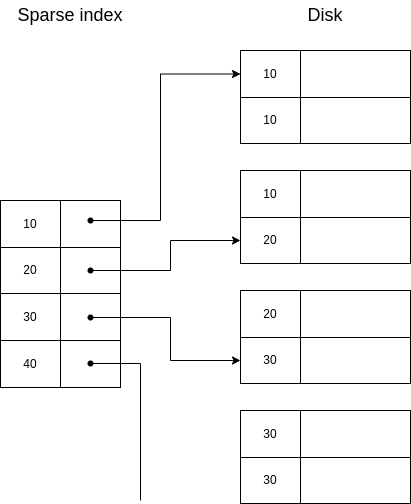

The diagram above was exported from draw.io. Its source (the exported page's mxGraphModel, read from the mxfile embedded in the PNG):
<mxGraphModel dx="992" dy="469" grid="1" gridSize="10" guides="1" tooltips="1" connect="1" arrows="1" fold="1" page="1" pageScale="1" pageWidth="827" pageHeight="1169" math="0" shadow="0">
  <root>
    <mxCell id="0" />
    <mxCell id="1" parent="0" />
    <mxCell id="OmisedUF-2xcNsJWh0xI-1" value="" style="childLayout=tableLayout;recursiveResize=0;shadow=0;fillColor=none;" vertex="1" parent="1">
      <mxGeometry x="470" y="80" width="170" height="93" as="geometry" />
    </mxCell>
    <mxCell id="OmisedUF-2xcNsJWh0xI-2" value="" style="shape=tableRow;horizontal=0;startSize=0;swimlaneHead=0;swimlaneBody=0;top=0;left=0;bottom=0;right=0;dropTarget=0;collapsible=0;recursiveResize=0;expand=0;fontStyle=0;fillColor=none;strokeColor=inherit;" vertex="1" parent="OmisedUF-2xcNsJWh0xI-1">
      <mxGeometry width="170" height="47" as="geometry" />
    </mxCell>
    <mxCell id="OmisedUF-2xcNsJWh0xI-3" value="10" style="connectable=0;recursiveResize=0;strokeColor=inherit;fillColor=none;align=center;whiteSpace=wrap;html=1;" vertex="1" parent="OmisedUF-2xcNsJWh0xI-2">
      <mxGeometry width="60" height="47" as="geometry">
        <mxRectangle width="60" height="47" as="alternateBounds" />
      </mxGeometry>
    </mxCell>
    <mxCell id="OmisedUF-2xcNsJWh0xI-4" value="" style="connectable=0;recursiveResize=0;strokeColor=inherit;fillColor=none;align=center;whiteSpace=wrap;html=1;" vertex="1" parent="OmisedUF-2xcNsJWh0xI-2">
      <mxGeometry x="60" width="110" height="47" as="geometry">
        <mxRectangle width="110" height="47" as="alternateBounds" />
      </mxGeometry>
    </mxCell>
    <mxCell id="OmisedUF-2xcNsJWh0xI-5" style="shape=tableRow;horizontal=0;startSize=0;swimlaneHead=0;swimlaneBody=0;top=0;left=0;bottom=0;right=0;dropTarget=0;collapsible=0;recursiveResize=0;expand=0;fontStyle=0;fillColor=none;strokeColor=inherit;" vertex="1" parent="OmisedUF-2xcNsJWh0xI-1">
      <mxGeometry y="47" width="170" height="46" as="geometry" />
    </mxCell>
    <mxCell id="OmisedUF-2xcNsJWh0xI-6" value="10" style="connectable=0;recursiveResize=0;strokeColor=inherit;fillColor=none;align=center;whiteSpace=wrap;html=1;" vertex="1" parent="OmisedUF-2xcNsJWh0xI-5">
      <mxGeometry width="60" height="46" as="geometry">
        <mxRectangle width="60" height="46" as="alternateBounds" />
      </mxGeometry>
    </mxCell>
    <mxCell id="OmisedUF-2xcNsJWh0xI-7" value="" style="connectable=0;recursiveResize=0;strokeColor=inherit;fillColor=none;align=center;whiteSpace=wrap;html=1;" vertex="1" parent="OmisedUF-2xcNsJWh0xI-5">
      <mxGeometry x="60" width="110" height="46" as="geometry">
        <mxRectangle width="110" height="46" as="alternateBounds" />
      </mxGeometry>
    </mxCell>
    <mxCell id="OmisedUF-2xcNsJWh0xI-8" value="" style="childLayout=tableLayout;recursiveResize=0;shadow=0;fillColor=none;" vertex="1" parent="1">
      <mxGeometry x="470" y="200" width="170" height="93" as="geometry" />
    </mxCell>
    <mxCell id="OmisedUF-2xcNsJWh0xI-9" value="" style="shape=tableRow;horizontal=0;startSize=0;swimlaneHead=0;swimlaneBody=0;top=0;left=0;bottom=0;right=0;dropTarget=0;collapsible=0;recursiveResize=0;expand=0;fontStyle=0;fillColor=none;strokeColor=inherit;" vertex="1" parent="OmisedUF-2xcNsJWh0xI-8">
      <mxGeometry width="170" height="47" as="geometry" />
    </mxCell>
    <mxCell id="OmisedUF-2xcNsJWh0xI-10" value="10" style="connectable=0;recursiveResize=0;strokeColor=inherit;fillColor=none;align=center;whiteSpace=wrap;html=1;" vertex="1" parent="OmisedUF-2xcNsJWh0xI-9">
      <mxGeometry width="60" height="47" as="geometry">
        <mxRectangle width="60" height="47" as="alternateBounds" />
      </mxGeometry>
    </mxCell>
    <mxCell id="OmisedUF-2xcNsJWh0xI-11" value="" style="connectable=0;recursiveResize=0;strokeColor=inherit;fillColor=none;align=center;whiteSpace=wrap;html=1;" vertex="1" parent="OmisedUF-2xcNsJWh0xI-9">
      <mxGeometry x="60" width="110" height="47" as="geometry">
        <mxRectangle width="110" height="47" as="alternateBounds" />
      </mxGeometry>
    </mxCell>
    <mxCell id="OmisedUF-2xcNsJWh0xI-12" style="shape=tableRow;horizontal=0;startSize=0;swimlaneHead=0;swimlaneBody=0;top=0;left=0;bottom=0;right=0;dropTarget=0;collapsible=0;recursiveResize=0;expand=0;fontStyle=0;fillColor=none;strokeColor=inherit;" vertex="1" parent="OmisedUF-2xcNsJWh0xI-8">
      <mxGeometry y="47" width="170" height="46" as="geometry" />
    </mxCell>
    <mxCell id="OmisedUF-2xcNsJWh0xI-13" value="20" style="connectable=0;recursiveResize=0;strokeColor=inherit;fillColor=none;align=center;whiteSpace=wrap;html=1;" vertex="1" parent="OmisedUF-2xcNsJWh0xI-12">
      <mxGeometry width="60" height="46" as="geometry">
        <mxRectangle width="60" height="46" as="alternateBounds" />
      </mxGeometry>
    </mxCell>
    <mxCell id="OmisedUF-2xcNsJWh0xI-14" value="" style="connectable=0;recursiveResize=0;strokeColor=inherit;fillColor=none;align=center;whiteSpace=wrap;html=1;" vertex="1" parent="OmisedUF-2xcNsJWh0xI-12">
      <mxGeometry x="60" width="110" height="46" as="geometry">
        <mxRectangle width="110" height="46" as="alternateBounds" />
      </mxGeometry>
    </mxCell>
    <mxCell id="OmisedUF-2xcNsJWh0xI-15" value="" style="childLayout=tableLayout;recursiveResize=0;shadow=0;fillColor=none;" vertex="1" parent="1">
      <mxGeometry x="470" y="320" width="170" height="93" as="geometry" />
    </mxCell>
    <mxCell id="OmisedUF-2xcNsJWh0xI-16" value="" style="shape=tableRow;horizontal=0;startSize=0;swimlaneHead=0;swimlaneBody=0;top=0;left=0;bottom=0;right=0;dropTarget=0;collapsible=0;recursiveResize=0;expand=0;fontStyle=0;fillColor=none;strokeColor=inherit;" vertex="1" parent="OmisedUF-2xcNsJWh0xI-15">
      <mxGeometry width="170" height="47" as="geometry" />
    </mxCell>
    <mxCell id="OmisedUF-2xcNsJWh0xI-17" value="20" style="connectable=0;recursiveResize=0;strokeColor=inherit;fillColor=none;align=center;whiteSpace=wrap;html=1;" vertex="1" parent="OmisedUF-2xcNsJWh0xI-16">
      <mxGeometry width="60" height="47" as="geometry">
        <mxRectangle width="60" height="47" as="alternateBounds" />
      </mxGeometry>
    </mxCell>
    <mxCell id="OmisedUF-2xcNsJWh0xI-18" value="" style="connectable=0;recursiveResize=0;strokeColor=inherit;fillColor=none;align=center;whiteSpace=wrap;html=1;" vertex="1" parent="OmisedUF-2xcNsJWh0xI-16">
      <mxGeometry x="60" width="110" height="47" as="geometry">
        <mxRectangle width="110" height="47" as="alternateBounds" />
      </mxGeometry>
    </mxCell>
    <mxCell id="OmisedUF-2xcNsJWh0xI-19" style="shape=tableRow;horizontal=0;startSize=0;swimlaneHead=0;swimlaneBody=0;top=0;left=0;bottom=0;right=0;dropTarget=0;collapsible=0;recursiveResize=0;expand=0;fontStyle=0;fillColor=none;strokeColor=inherit;" vertex="1" parent="OmisedUF-2xcNsJWh0xI-15">
      <mxGeometry y="47" width="170" height="46" as="geometry" />
    </mxCell>
    <mxCell id="OmisedUF-2xcNsJWh0xI-20" value="30" style="connectable=0;recursiveResize=0;strokeColor=inherit;fillColor=none;align=center;whiteSpace=wrap;html=1;" vertex="1" parent="OmisedUF-2xcNsJWh0xI-19">
      <mxGeometry width="60" height="46" as="geometry">
        <mxRectangle width="60" height="46" as="alternateBounds" />
      </mxGeometry>
    </mxCell>
    <mxCell id="OmisedUF-2xcNsJWh0xI-21" value="" style="connectable=0;recursiveResize=0;strokeColor=inherit;fillColor=none;align=center;whiteSpace=wrap;html=1;" vertex="1" parent="OmisedUF-2xcNsJWh0xI-19">
      <mxGeometry x="60" width="110" height="46" as="geometry">
        <mxRectangle width="110" height="46" as="alternateBounds" />
      </mxGeometry>
    </mxCell>
    <mxCell id="OmisedUF-2xcNsJWh0xI-22" value="" style="childLayout=tableLayout;recursiveResize=0;shadow=0;fillColor=none;" vertex="1" parent="1">
      <mxGeometry x="470" y="440" width="170" height="93" as="geometry" />
    </mxCell>
    <mxCell id="OmisedUF-2xcNsJWh0xI-23" value="" style="shape=tableRow;horizontal=0;startSize=0;swimlaneHead=0;swimlaneBody=0;top=0;left=0;bottom=0;right=0;dropTarget=0;collapsible=0;recursiveResize=0;expand=0;fontStyle=0;fillColor=none;strokeColor=inherit;" vertex="1" parent="OmisedUF-2xcNsJWh0xI-22">
      <mxGeometry width="170" height="47" as="geometry" />
    </mxCell>
    <mxCell id="OmisedUF-2xcNsJWh0xI-24" value="30" style="connectable=0;recursiveResize=0;strokeColor=inherit;fillColor=none;align=center;whiteSpace=wrap;html=1;" vertex="1" parent="OmisedUF-2xcNsJWh0xI-23">
      <mxGeometry width="60" height="47" as="geometry">
        <mxRectangle width="60" height="47" as="alternateBounds" />
      </mxGeometry>
    </mxCell>
    <mxCell id="OmisedUF-2xcNsJWh0xI-25" value="" style="connectable=0;recursiveResize=0;strokeColor=inherit;fillColor=none;align=center;whiteSpace=wrap;html=1;" vertex="1" parent="OmisedUF-2xcNsJWh0xI-23">
      <mxGeometry x="60" width="110" height="47" as="geometry">
        <mxRectangle width="110" height="47" as="alternateBounds" />
      </mxGeometry>
    </mxCell>
    <mxCell id="OmisedUF-2xcNsJWh0xI-26" style="shape=tableRow;horizontal=0;startSize=0;swimlaneHead=0;swimlaneBody=0;top=0;left=0;bottom=0;right=0;dropTarget=0;collapsible=0;recursiveResize=0;expand=0;fontStyle=0;fillColor=none;strokeColor=inherit;" vertex="1" parent="OmisedUF-2xcNsJWh0xI-22">
      <mxGeometry y="47" width="170" height="46" as="geometry" />
    </mxCell>
    <mxCell id="OmisedUF-2xcNsJWh0xI-27" value="30" style="connectable=0;recursiveResize=0;strokeColor=inherit;fillColor=none;align=center;whiteSpace=wrap;html=1;" vertex="1" parent="OmisedUF-2xcNsJWh0xI-26">
      <mxGeometry width="60" height="46" as="geometry">
        <mxRectangle width="60" height="46" as="alternateBounds" />
      </mxGeometry>
    </mxCell>
    <mxCell id="OmisedUF-2xcNsJWh0xI-28" value="" style="connectable=0;recursiveResize=0;strokeColor=inherit;fillColor=none;align=center;whiteSpace=wrap;html=1;" vertex="1" parent="OmisedUF-2xcNsJWh0xI-26">
      <mxGeometry x="60" width="110" height="46" as="geometry">
        <mxRectangle width="110" height="46" as="alternateBounds" />
      </mxGeometry>
    </mxCell>
    <mxCell id="OmisedUF-2xcNsJWh0xI-29" value="&lt;font style=&quot;font-size: 18px;&quot;&gt;Disk&lt;/font&gt;" style="text;html=1;strokeColor=none;fillColor=none;align=center;verticalAlign=middle;whiteSpace=wrap;rounded=0;" vertex="1" parent="1">
      <mxGeometry x="485" y="30" width="140" height="30" as="geometry" />
    </mxCell>
    <mxCell id="OmisedUF-2xcNsJWh0xI-30" value="" style="childLayout=tableLayout;recursiveResize=0;shadow=0;fillColor=none;" vertex="1" parent="1">
      <mxGeometry x="230" y="230" width="120" height="187" as="geometry" />
    </mxCell>
    <mxCell id="OmisedUF-2xcNsJWh0xI-31" value="" style="shape=tableRow;horizontal=0;startSize=0;swimlaneHead=0;swimlaneBody=0;top=0;left=0;bottom=0;right=0;dropTarget=0;collapsible=0;recursiveResize=0;expand=0;fontStyle=0;fillColor=none;strokeColor=inherit;" vertex="1" parent="OmisedUF-2xcNsJWh0xI-30">
      <mxGeometry width="120" height="47" as="geometry" />
    </mxCell>
    <mxCell id="OmisedUF-2xcNsJWh0xI-32" value="10" style="connectable=0;recursiveResize=0;strokeColor=inherit;fillColor=none;align=center;whiteSpace=wrap;html=1;" vertex="1" parent="OmisedUF-2xcNsJWh0xI-31">
      <mxGeometry width="60" height="47" as="geometry">
        <mxRectangle width="60" height="47" as="alternateBounds" />
      </mxGeometry>
    </mxCell>
    <mxCell id="OmisedUF-2xcNsJWh0xI-33" value="" style="connectable=0;recursiveResize=0;strokeColor=inherit;fillColor=none;align=center;whiteSpace=wrap;html=1;" vertex="1" parent="OmisedUF-2xcNsJWh0xI-31">
      <mxGeometry x="60" width="60" height="47" as="geometry">
        <mxRectangle width="60" height="47" as="alternateBounds" />
      </mxGeometry>
    </mxCell>
    <mxCell id="OmisedUF-2xcNsJWh0xI-34" style="shape=tableRow;horizontal=0;startSize=0;swimlaneHead=0;swimlaneBody=0;top=0;left=0;bottom=0;right=0;dropTarget=0;collapsible=0;recursiveResize=0;expand=0;fontStyle=0;fillColor=none;strokeColor=inherit;" vertex="1" parent="OmisedUF-2xcNsJWh0xI-30">
      <mxGeometry y="47" width="120" height="46" as="geometry" />
    </mxCell>
    <mxCell id="OmisedUF-2xcNsJWh0xI-35" value="20" style="connectable=0;recursiveResize=0;strokeColor=inherit;fillColor=none;align=center;whiteSpace=wrap;html=1;" vertex="1" parent="OmisedUF-2xcNsJWh0xI-34">
      <mxGeometry width="60" height="46" as="geometry">
        <mxRectangle width="60" height="46" as="alternateBounds" />
      </mxGeometry>
    </mxCell>
    <mxCell id="OmisedUF-2xcNsJWh0xI-36" value="" style="connectable=0;recursiveResize=0;strokeColor=inherit;fillColor=none;align=center;whiteSpace=wrap;html=1;" vertex="1" parent="OmisedUF-2xcNsJWh0xI-34">
      <mxGeometry x="60" width="60" height="46" as="geometry">
        <mxRectangle width="60" height="46" as="alternateBounds" />
      </mxGeometry>
    </mxCell>
    <mxCell id="OmisedUF-2xcNsJWh0xI-37" style="shape=tableRow;horizontal=0;startSize=0;swimlaneHead=0;swimlaneBody=0;top=0;left=0;bottom=0;right=0;dropTarget=0;collapsible=0;recursiveResize=0;expand=0;fontStyle=0;fillColor=none;strokeColor=inherit;" vertex="1" parent="OmisedUF-2xcNsJWh0xI-30">
      <mxGeometry y="93" width="120" height="47" as="geometry" />
    </mxCell>
    <mxCell id="OmisedUF-2xcNsJWh0xI-38" value="30" style="connectable=0;recursiveResize=0;strokeColor=inherit;fillColor=none;align=center;whiteSpace=wrap;html=1;" vertex="1" parent="OmisedUF-2xcNsJWh0xI-37">
      <mxGeometry width="60" height="47" as="geometry">
        <mxRectangle width="60" height="47" as="alternateBounds" />
      </mxGeometry>
    </mxCell>
    <mxCell id="OmisedUF-2xcNsJWh0xI-39" value="" style="connectable=0;recursiveResize=0;strokeColor=inherit;fillColor=none;align=center;whiteSpace=wrap;html=1;" vertex="1" parent="OmisedUF-2xcNsJWh0xI-37">
      <mxGeometry x="60" width="60" height="47" as="geometry">
        <mxRectangle width="60" height="47" as="alternateBounds" />
      </mxGeometry>
    </mxCell>
    <mxCell id="OmisedUF-2xcNsJWh0xI-40" style="shape=tableRow;horizontal=0;startSize=0;swimlaneHead=0;swimlaneBody=0;top=0;left=0;bottom=0;right=0;dropTarget=0;collapsible=0;recursiveResize=0;expand=0;fontStyle=0;fillColor=none;strokeColor=inherit;" vertex="1" parent="OmisedUF-2xcNsJWh0xI-30">
      <mxGeometry y="140" width="120" height="47" as="geometry" />
    </mxCell>
    <mxCell id="OmisedUF-2xcNsJWh0xI-41" value="40" style="connectable=0;recursiveResize=0;strokeColor=inherit;fillColor=none;align=center;whiteSpace=wrap;html=1;" vertex="1" parent="OmisedUF-2xcNsJWh0xI-40">
      <mxGeometry width="60" height="47" as="geometry">
        <mxRectangle width="60" height="47" as="alternateBounds" />
      </mxGeometry>
    </mxCell>
    <mxCell id="OmisedUF-2xcNsJWh0xI-42" style="connectable=0;recursiveResize=0;strokeColor=inherit;fillColor=none;align=center;whiteSpace=wrap;html=1;" vertex="1" parent="OmisedUF-2xcNsJWh0xI-40">
      <mxGeometry x="60" width="60" height="47" as="geometry">
        <mxRectangle width="60" height="47" as="alternateBounds" />
      </mxGeometry>
    </mxCell>
    <mxCell id="OmisedUF-2xcNsJWh0xI-43" value="&lt;font style=&quot;font-size: 18px;&quot;&gt;Sparse index&lt;/font&gt;" style="text;html=1;strokeColor=none;fillColor=none;align=center;verticalAlign=middle;whiteSpace=wrap;rounded=0;" vertex="1" parent="1">
      <mxGeometry x="230" y="30" width="140" height="30" as="geometry" />
    </mxCell>
    <mxCell id="OmisedUF-2xcNsJWh0xI-65" style="edgeStyle=orthogonalEdgeStyle;rounded=0;orthogonalLoop=1;jettySize=auto;html=1;entryX=0;entryY=0.5;entryDx=0;entryDy=0;" edge="1" parent="1" source="OmisedUF-2xcNsJWh0xI-44" target="OmisedUF-2xcNsJWh0xI-2">
      <mxGeometry relative="1" as="geometry">
        <Array as="points">
          <mxPoint x="390" y="250" />
          <mxPoint x="390" y="104" />
        </Array>
      </mxGeometry>
    </mxCell>
    <mxCell id="OmisedUF-2xcNsJWh0xI-44" value="" style="shape=waypoint;sketch=0;fillStyle=solid;size=6;pointerEvents=1;points=[];fillColor=none;resizable=0;rotatable=0;perimeter=centerPerimeter;snapToPoint=1;fontSize=18;" vertex="1" parent="1">
      <mxGeometry x="310" y="240" width="20" height="20" as="geometry" />
    </mxCell>
    <mxCell id="OmisedUF-2xcNsJWh0xI-83" style="edgeStyle=orthogonalEdgeStyle;rounded=0;orthogonalLoop=1;jettySize=auto;html=1;entryX=0;entryY=0.5;entryDx=0;entryDy=0;endArrow=classic;endFill=1;" edge="1" parent="1" source="OmisedUF-2xcNsJWh0xI-45" target="OmisedUF-2xcNsJWh0xI-12">
      <mxGeometry relative="1" as="geometry" />
    </mxCell>
    <mxCell id="OmisedUF-2xcNsJWh0xI-45" value="" style="shape=waypoint;sketch=0;fillStyle=solid;size=6;pointerEvents=1;points=[];fillColor=none;resizable=0;rotatable=0;perimeter=centerPerimeter;snapToPoint=1;fontSize=18;" vertex="1" parent="1">
      <mxGeometry x="310" y="290" width="20" height="20" as="geometry" />
    </mxCell>
    <mxCell id="OmisedUF-2xcNsJWh0xI-78" style="edgeStyle=orthogonalEdgeStyle;rounded=0;orthogonalLoop=1;jettySize=auto;html=1;entryX=0;entryY=0.5;entryDx=0;entryDy=0;endArrow=classic;endFill=1;" edge="1" parent="1" source="OmisedUF-2xcNsJWh0xI-46" target="OmisedUF-2xcNsJWh0xI-19">
      <mxGeometry relative="1" as="geometry" />
    </mxCell>
    <mxCell id="OmisedUF-2xcNsJWh0xI-46" value="" style="shape=waypoint;sketch=0;fillStyle=solid;size=6;pointerEvents=1;points=[];fillColor=none;resizable=0;rotatable=0;perimeter=centerPerimeter;snapToPoint=1;fontSize=18;" vertex="1" parent="1">
      <mxGeometry x="310" y="337" width="20" height="20" as="geometry" />
    </mxCell>
    <mxCell id="OmisedUF-2xcNsJWh0xI-84" style="edgeStyle=orthogonalEdgeStyle;rounded=0;orthogonalLoop=1;jettySize=auto;html=1;endArrow=none;endFill=0;" edge="1" parent="1" source="OmisedUF-2xcNsJWh0xI-47">
      <mxGeometry relative="1" as="geometry">
        <mxPoint x="370" y="530" as="targetPoint" />
      </mxGeometry>
    </mxCell>
    <mxCell id="OmisedUF-2xcNsJWh0xI-47" value="" style="shape=waypoint;sketch=0;fillStyle=solid;size=6;pointerEvents=1;points=[];fillColor=none;resizable=0;rotatable=0;perimeter=centerPerimeter;snapToPoint=1;fontSize=18;" vertex="1" parent="1">
      <mxGeometry x="310" y="383" width="20" height="20" as="geometry" />
    </mxCell>
  </root>
</mxGraphModel>